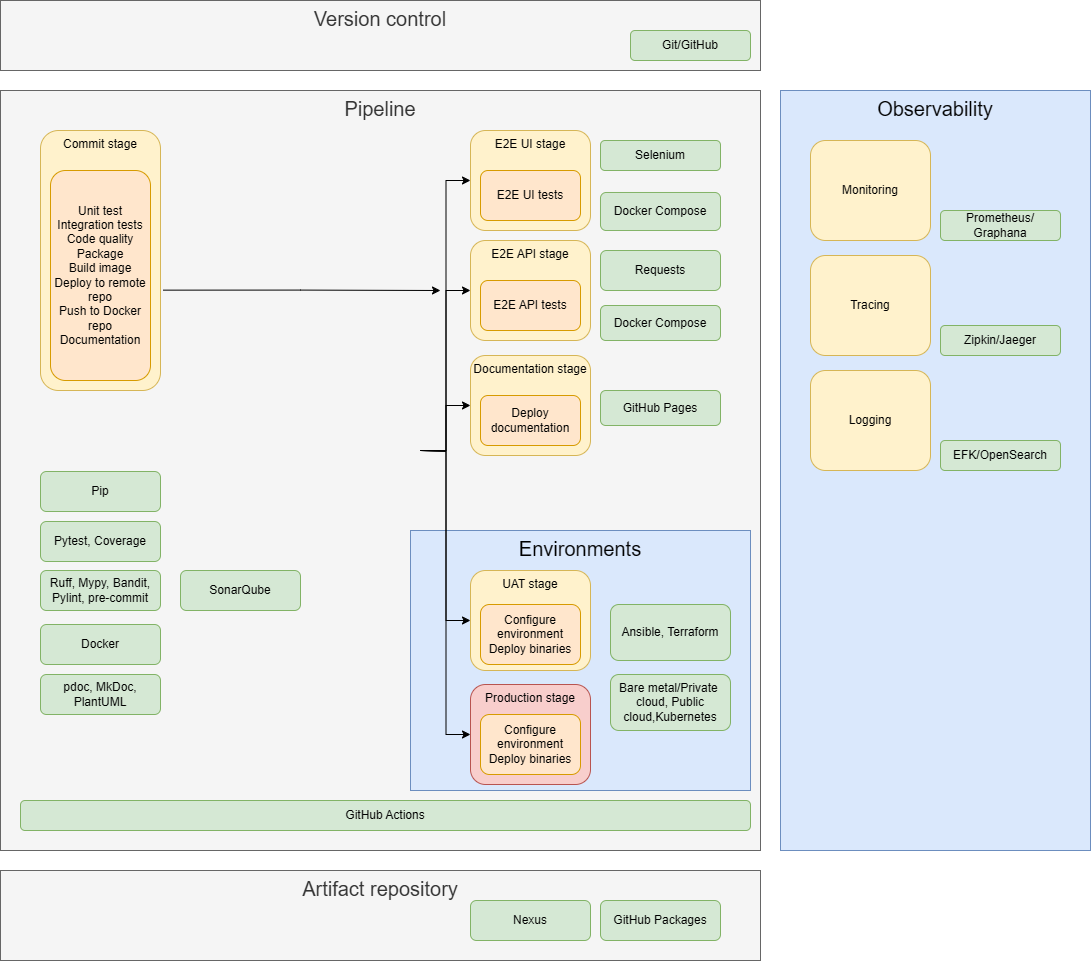

The diagram above was exported from draw.io. Its source (the exported page's mxGraphModel, read from the mxfile embedded in the PNG):
<mxGraphModel dx="1728" dy="983" grid="1" gridSize="10" guides="1" tooltips="1" connect="1" arrows="1" fold="1" page="1" pageScale="1" pageWidth="1169" pageHeight="827" math="0" shadow="0">
  <root>
    <mxCell id="0" />
    <mxCell id="1" parent="0" />
    <mxCell id="oeXIbe9gHz6qyUcopNLy-10" value="Pipeline" style="rounded=0;whiteSpace=wrap;html=1;verticalAlign=top;fillColor=#f5f5f5;strokeColor=#666666;fontSize=20;fontColor=#333333;" parent="1" vertex="1">
      <mxGeometry x="70" y="220" width="760" height="760" as="geometry" />
    </mxCell>
    <mxCell id="Tjgu17ZUk7AZ-zzFZU_f-12" value="Environments" style="rounded=0;whiteSpace=wrap;html=1;verticalAlign=top;fillColor=#dae8fc;strokeColor=#6c8ebf;fontSize=20;" vertex="1" parent="1">
      <mxGeometry x="480" y="660" width="340" height="260" as="geometry" />
    </mxCell>
    <mxCell id="oeXIbe9gHz6qyUcopNLy-25" value="Observability" style="rounded=0;whiteSpace=wrap;html=1;verticalAlign=top;fillColor=#dae8fc;strokeColor=#6c8ebf;fontSize=20;" parent="1" vertex="1">
      <mxGeometry x="850" y="220" width="310" height="760" as="geometry" />
    </mxCell>
    <mxCell id="FLTOR3fUIsVmwwGsozke-35" value="Artifact repository" style="rounded=0;whiteSpace=wrap;html=1;verticalAlign=top;fillColor=#f5f5f5;strokeColor=#666666;fontSize=20;fontColor=#333333;" parent="1" vertex="1">
      <mxGeometry x="70" y="1000" width="760" height="90" as="geometry" />
    </mxCell>
    <mxCell id="oeXIbe9gHz6qyUcopNLy-2" value="E2E API stage" style="rounded=1;whiteSpace=wrap;html=1;fillColor=#fff2cc;strokeColor=#d6b656;verticalAlign=top;" parent="1" vertex="1">
      <mxGeometry x="540" y="370" width="120" height="100" as="geometry" />
    </mxCell>
    <mxCell id="oeXIbe9gHz6qyUcopNLy-1" value="E2E UI stage" style="rounded=1;whiteSpace=wrap;html=1;fillColor=#fff2cc;strokeColor=#d6b656;verticalAlign=top;" parent="1" vertex="1">
      <mxGeometry x="540" y="260" width="120" height="100" as="geometry" />
    </mxCell>
    <mxCell id="oeXIbe9gHz6qyUcopNLy-21" style="edgeStyle=orthogonalEdgeStyle;rounded=0;orthogonalLoop=1;jettySize=auto;html=1;exitX=1.023;exitY=0.614;exitDx=0;exitDy=0;fontSize=20;exitPerimeter=0;" parent="1" source="FLTOR3fUIsVmwwGsozke-1" edge="1">
      <mxGeometry relative="1" as="geometry">
        <mxPoint x="510" y="420" as="targetPoint" />
      </mxGeometry>
    </mxCell>
    <mxCell id="FLTOR3fUIsVmwwGsozke-1" value="Commit stage" style="rounded=1;whiteSpace=wrap;html=1;verticalAlign=top;fillColor=#fff2cc;strokeColor=#d6b656;" parent="1" vertex="1">
      <mxGeometry x="110" y="260" width="120" height="260" as="geometry" />
    </mxCell>
    <mxCell id="FLTOR3fUIsVmwwGsozke-2" value="Unit test&lt;div&gt;Integration tests&lt;/div&gt;&lt;div&gt;Code quality&lt;br&gt;Package&lt;/div&gt;&lt;div&gt;Build image&lt;br&gt;Deploy to remote repo&lt;br&gt;Push to Docker repo&lt;/div&gt;&lt;div&gt;Documentation&lt;/div&gt;" style="rounded=1;whiteSpace=wrap;html=1;fillColor=#ffe6cc;strokeColor=#d79b00;" parent="1" vertex="1">
      <mxGeometry x="120" y="300" width="100" height="210" as="geometry" />
    </mxCell>
    <mxCell id="oeXIbe9gHz6qyUcopNLy-13" style="edgeStyle=orthogonalEdgeStyle;rounded=0;orthogonalLoop=1;jettySize=auto;html=1;exitX=1;exitY=0.5;exitDx=0;exitDy=0;entryX=0;entryY=0.5;entryDx=0;entryDy=0;fontSize=20;" parent="1" target="oeXIbe9gHz6qyUcopNLy-1" edge="1">
      <mxGeometry relative="1" as="geometry">
        <mxPoint x="490" y="580" as="sourcePoint" />
      </mxGeometry>
    </mxCell>
    <mxCell id="oeXIbe9gHz6qyUcopNLy-14" style="edgeStyle=orthogonalEdgeStyle;rounded=0;orthogonalLoop=1;jettySize=auto;html=1;exitX=1;exitY=0.5;exitDx=0;exitDy=0;entryX=0;entryY=0.5;entryDx=0;entryDy=0;fontSize=20;" parent="1" target="oeXIbe9gHz6qyUcopNLy-2" edge="1">
      <mxGeometry relative="1" as="geometry">
        <mxPoint x="490" y="580" as="sourcePoint" />
      </mxGeometry>
    </mxCell>
    <mxCell id="oeXIbe9gHz6qyUcopNLy-17" style="edgeStyle=orthogonalEdgeStyle;rounded=0;orthogonalLoop=1;jettySize=auto;html=1;exitX=1;exitY=0.5;exitDx=0;exitDy=0;entryX=0;entryY=0.5;entryDx=0;entryDy=0;fontSize=20;" parent="1" target="FLTOR3fUIsVmwwGsozke-46" edge="1">
      <mxGeometry relative="1" as="geometry">
        <mxPoint x="490" y="580" as="sourcePoint" />
      </mxGeometry>
    </mxCell>
    <mxCell id="oeXIbe9gHz6qyUcopNLy-18" style="edgeStyle=orthogonalEdgeStyle;rounded=0;orthogonalLoop=1;jettySize=auto;html=1;exitX=1;exitY=0.5;exitDx=0;exitDy=0;entryX=0;entryY=0.5;entryDx=0;entryDy=0;fontSize=20;" parent="1" target="oeXIbe9gHz6qyUcopNLy-5" edge="1">
      <mxGeometry relative="1" as="geometry">
        <mxPoint x="490" y="580" as="sourcePoint" />
      </mxGeometry>
    </mxCell>
    <mxCell id="FLTOR3fUIsVmwwGsozke-27" value="Requests" style="rounded=1;whiteSpace=wrap;html=1;fillColor=#d5e8d4;strokeColor=#82b366;" parent="1" vertex="1">
      <mxGeometry x="670" y="380" width="120" height="40" as="geometry" />
    </mxCell>
    <mxCell id="FLTOR3fUIsVmwwGsozke-28" value="GitHub Actions" style="rounded=1;whiteSpace=wrap;html=1;fillColor=#d5e8d4;strokeColor=#82b366;" parent="1" vertex="1">
      <mxGeometry x="90" y="930" width="730" height="30" as="geometry" />
    </mxCell>
    <mxCell id="FLTOR3fUIsVmwwGsozke-30" value="Nexus" style="rounded=1;whiteSpace=wrap;html=1;fillColor=#d5e8d4;strokeColor=#82b366;" parent="1" vertex="1">
      <mxGeometry x="540" y="1030" width="120" height="40" as="geometry" />
    </mxCell>
    <mxCell id="FLTOR3fUIsVmwwGsozke-32" value="Version control" style="rounded=0;whiteSpace=wrap;html=1;verticalAlign=top;fillColor=#f5f5f5;strokeColor=#666666;fontSize=20;fontColor=#333333;" parent="1" vertex="1">
      <mxGeometry x="70" y="130" width="760" height="70" as="geometry" />
    </mxCell>
    <mxCell id="FLTOR3fUIsVmwwGsozke-34" value="Git/GitHub" style="rounded=1;whiteSpace=wrap;html=1;fillColor=#d5e8d4;strokeColor=#82b366;" parent="1" vertex="1">
      <mxGeometry x="700" y="160" width="120" height="30" as="geometry" />
    </mxCell>
    <mxCell id="FLTOR3fUIsVmwwGsozke-37" value="SonarQube" style="rounded=1;whiteSpace=wrap;html=1;fillColor=#d5e8d4;strokeColor=#82b366;" parent="1" vertex="1">
      <mxGeometry x="250" y="700" width="120" height="40" as="geometry" />
    </mxCell>
    <mxCell id="FLTOR3fUIsVmwwGsozke-40" value="Docker" style="rounded=1;whiteSpace=wrap;html=1;fillColor=#d5e8d4;strokeColor=#82b366;" parent="1" vertex="1">
      <mxGeometry x="110" y="754" width="120" height="40" as="geometry" />
    </mxCell>
    <mxCell id="FLTOR3fUIsVmwwGsozke-41" value="E2E UI tests" style="rounded=1;whiteSpace=wrap;html=1;fillColor=#ffe6cc;strokeColor=#d79b00;" parent="1" vertex="1">
      <mxGeometry x="550" y="300" width="100" height="50" as="geometry" />
    </mxCell>
    <mxCell id="FLTOR3fUIsVmwwGsozke-42" value="Selenium" style="rounded=1;whiteSpace=wrap;html=1;fillColor=#d5e8d4;strokeColor=#82b366;" parent="1" vertex="1">
      <mxGeometry x="670" y="270" width="120" height="30" as="geometry" />
    </mxCell>
    <mxCell id="FLTOR3fUIsVmwwGsozke-43" value="Docker Compose" style="rounded=1;whiteSpace=wrap;html=1;fillColor=#d5e8d4;strokeColor=#82b366;" parent="1" vertex="1">
      <mxGeometry x="670" y="322" width="120" height="38" as="geometry" />
    </mxCell>
    <mxCell id="FLTOR3fUIsVmwwGsozke-45" value="E2E API tests" style="rounded=1;whiteSpace=wrap;html=1;fillColor=#ffe6cc;strokeColor=#d79b00;" parent="1" vertex="1">
      <mxGeometry x="550" y="410" width="100" height="50" as="geometry" />
    </mxCell>
    <mxCell id="FLTOR3fUIsVmwwGsozke-46" value="UAT stage" style="rounded=1;whiteSpace=wrap;html=1;fillColor=#fff2cc;strokeColor=#d6b656;verticalAlign=top;" parent="1" vertex="1">
      <mxGeometry x="540" y="700" width="120" height="100" as="geometry" />
    </mxCell>
    <mxCell id="FLTOR3fUIsVmwwGsozke-47" value="Configure environment&lt;br&gt;Deploy binaries" style="rounded=1;whiteSpace=wrap;html=1;fillColor=#ffe6cc;strokeColor=#d79b00;" parent="1" vertex="1">
      <mxGeometry x="550" y="734" width="100" height="60" as="geometry" />
    </mxCell>
    <mxCell id="FLTOR3fUIsVmwwGsozke-49" value="Bare metal/Private&amp;nbsp; cloud, Public cloud,Kubernetes" style="rounded=1;whiteSpace=wrap;html=1;fillColor=#d5e8d4;strokeColor=#82b366;" parent="1" vertex="1">
      <mxGeometry x="680" y="804" width="120" height="56" as="geometry" />
    </mxCell>
    <mxCell id="FLTOR3fUIsVmwwGsozke-54" value="Monitoring" style="rounded=1;whiteSpace=wrap;html=1;fillColor=#fff2cc;strokeColor=#d6b656;" parent="1" vertex="1">
      <mxGeometry x="880" y="270" width="120" height="100" as="geometry" />
    </mxCell>
    <mxCell id="FLTOR3fUIsVmwwGsozke-55" value="Prometheus/&lt;br&gt;Graphana" style="rounded=1;whiteSpace=wrap;html=1;fillColor=#d5e8d4;strokeColor=#82b366;" parent="1" vertex="1">
      <mxGeometry x="1010" y="340" width="120" height="30" as="geometry" />
    </mxCell>
    <mxCell id="FLTOR3fUIsVmwwGsozke-56" value="EFK/OpenSearch" style="rounded=1;whiteSpace=wrap;html=1;fillColor=#d5e8d4;strokeColor=#82b366;" parent="1" vertex="1">
      <mxGeometry x="1010" y="570" width="120" height="30" as="geometry" />
    </mxCell>
    <mxCell id="FLTOR3fUIsVmwwGsozke-57" value="Zipkin/Jaeger" style="rounded=1;whiteSpace=wrap;html=1;fillColor=#d5e8d4;strokeColor=#82b366;" parent="1" vertex="1">
      <mxGeometry x="1010" y="455" width="120" height="30" as="geometry" />
    </mxCell>
    <mxCell id="oeXIbe9gHz6qyUcopNLy-5" value="Production stage" style="rounded=1;whiteSpace=wrap;html=1;fillColor=#f8cecc;strokeColor=#b85450;verticalAlign=top;" parent="1" vertex="1">
      <mxGeometry x="540" y="814" width="120" height="100" as="geometry" />
    </mxCell>
    <mxCell id="oeXIbe9gHz6qyUcopNLy-6" value="Configure environment&lt;br&gt;Deploy binaries" style="rounded=1;whiteSpace=wrap;html=1;fillColor=#ffe6cc;strokeColor=#d79b00;" parent="1" vertex="1">
      <mxGeometry x="550" y="844" width="100" height="60" as="geometry" />
    </mxCell>
    <mxCell id="oeXIbe9gHz6qyUcopNLy-7" value="Docker Compose" style="rounded=1;whiteSpace=wrap;html=1;fillColor=#d5e8d4;strokeColor=#82b366;" parent="1" vertex="1">
      <mxGeometry x="670" y="435" width="120" height="35" as="geometry" />
    </mxCell>
    <mxCell id="oeXIbe9gHz6qyUcopNLy-19" value="Pip" style="rounded=1;whiteSpace=wrap;html=1;fillColor=#d5e8d4;strokeColor=#82b366;" parent="1" vertex="1">
      <mxGeometry x="110" y="601" width="120" height="40" as="geometry" />
    </mxCell>
    <mxCell id="oeXIbe9gHz6qyUcopNLy-20" value="Pytest, Coverage" style="rounded=1;whiteSpace=wrap;html=1;fillColor=#d5e8d4;strokeColor=#82b366;" parent="1" vertex="1">
      <mxGeometry x="110" y="651" width="120" height="40" as="geometry" />
    </mxCell>
    <mxCell id="oeXIbe9gHz6qyUcopNLy-26" value="Tracing" style="rounded=1;whiteSpace=wrap;html=1;fillColor=#fff2cc;strokeColor=#d6b656;" parent="1" vertex="1">
      <mxGeometry x="880" y="385" width="120" height="100" as="geometry" />
    </mxCell>
    <mxCell id="oeXIbe9gHz6qyUcopNLy-27" value="Logging" style="rounded=1;whiteSpace=wrap;html=1;fillColor=#fff2cc;strokeColor=#d6b656;" parent="1" vertex="1">
      <mxGeometry x="880" y="500" width="120" height="100" as="geometry" />
    </mxCell>
    <mxCell id="Tjgu17ZUk7AZ-zzFZU_f-1" value="GitHub Packages" style="rounded=1;whiteSpace=wrap;html=1;fillColor=#d5e8d4;strokeColor=#82b366;" vertex="1" parent="1">
      <mxGeometry x="670" y="1030" width="120" height="40" as="geometry" />
    </mxCell>
    <mxCell id="Tjgu17ZUk7AZ-zzFZU_f-2" value="Ruff, Mypy, Bandit, Pylint, pre-commit" style="rounded=1;whiteSpace=wrap;html=1;fillColor=#d5e8d4;strokeColor=#82b366;" vertex="1" parent="1">
      <mxGeometry x="110" y="700" width="120" height="40" as="geometry" />
    </mxCell>
    <mxCell id="Tjgu17ZUk7AZ-zzFZU_f-3" value="Ansible, Terraform" style="rounded=1;whiteSpace=wrap;html=1;fillColor=#d5e8d4;strokeColor=#82b366;" vertex="1" parent="1">
      <mxGeometry x="680" y="734" width="120" height="56" as="geometry" />
    </mxCell>
    <mxCell id="Tjgu17ZUk7AZ-zzFZU_f-4" value="Documentation stage" style="rounded=1;whiteSpace=wrap;html=1;fillColor=#fff2cc;strokeColor=#d6b656;verticalAlign=top;" vertex="1" parent="1">
      <mxGeometry x="540" y="485" width="120" height="100" as="geometry" />
    </mxCell>
    <mxCell id="Tjgu17ZUk7AZ-zzFZU_f-5" value="Deploy documentation" style="rounded=1;whiteSpace=wrap;html=1;fillColor=#ffe6cc;strokeColor=#d79b00;" vertex="1" parent="1">
      <mxGeometry x="550" y="525" width="100" height="50" as="geometry" />
    </mxCell>
    <mxCell id="Tjgu17ZUk7AZ-zzFZU_f-6" value="GitHub Pages" style="rounded=1;whiteSpace=wrap;html=1;fillColor=#d5e8d4;strokeColor=#82b366;" vertex="1" parent="1">
      <mxGeometry x="670" y="520" width="120" height="35" as="geometry" />
    </mxCell>
    <mxCell id="Tjgu17ZUk7AZ-zzFZU_f-7" value="pdoc, MkDoc, PlantUML" style="rounded=1;whiteSpace=wrap;html=1;fillColor=#d5e8d4;strokeColor=#82b366;" vertex="1" parent="1">
      <mxGeometry x="110" y="804" width="120" height="40" as="geometry" />
    </mxCell>
    <mxCell id="Tjgu17ZUk7AZ-zzFZU_f-9" style="edgeStyle=orthogonalEdgeStyle;rounded=0;orthogonalLoop=1;jettySize=auto;html=1;fontSize=20;" edge="1" parent="1" target="Tjgu17ZUk7AZ-zzFZU_f-4">
      <mxGeometry relative="1" as="geometry">
        <mxPoint x="490" y="580" as="sourcePoint" />
        <mxPoint x="550" y="760" as="targetPoint" />
      </mxGeometry>
    </mxCell>
  </root>
</mxGraphModel>